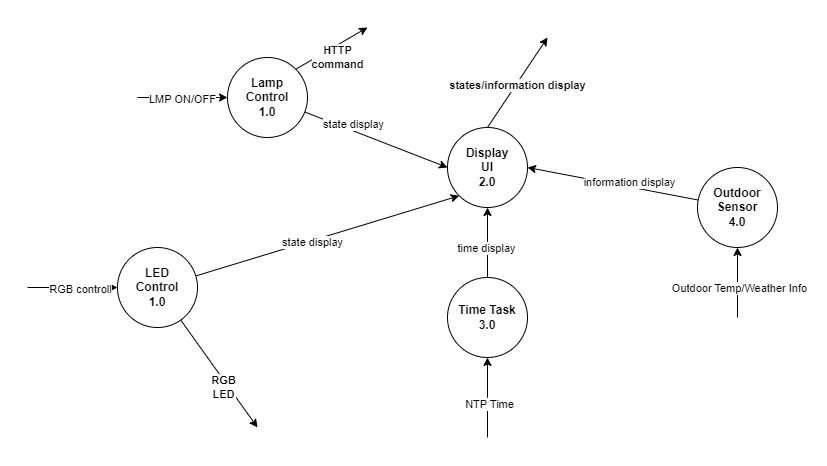

The diagram above was exported from draw.io. Its source (the exported page's mxGraphModel, read from the mxfile embedded in the PNG):
<mxGraphModel dx="2252" dy="895" grid="1" gridSize="10" guides="1" tooltips="1" connect="1" arrows="1" fold="1" page="1" pageScale="1" pageWidth="1169" pageHeight="827" math="0" shadow="0">
  <root>
    <mxCell id="0" />
    <mxCell id="1" parent="0" />
    <mxCell id="sfFXWrQ-bduU-E8VqF1L-12" style="rounded=0;orthogonalLoop=1;jettySize=auto;html=1;entryX=0;entryY=0.5;entryDx=0;entryDy=0;" parent="1" source="sfFXWrQ-bduU-E8VqF1L-1" target="sfFXWrQ-bduU-E8VqF1L-3" edge="1">
      <mxGeometry relative="1" as="geometry" />
    </mxCell>
    <mxCell id="F5BSBXzUNS2mU3-y7ZES-1" value="state display" style="edgeLabel;html=1;align=center;verticalAlign=middle;resizable=0;points=[];" parent="sfFXWrQ-bduU-E8VqF1L-12" vertex="1" connectable="0">
      <mxGeometry x="-0.3643" y="6" relative="1" as="geometry">
        <mxPoint as="offset" />
      </mxGeometry>
    </mxCell>
    <mxCell id="sfFXWrQ-bduU-E8VqF1L-13" style="rounded=0;orthogonalLoop=1;jettySize=auto;html=1;exitX=1;exitY=0;exitDx=0;exitDy=0;" parent="1" source="sfFXWrQ-bduU-E8VqF1L-1" edge="1">
      <mxGeometry relative="1" as="geometry">
        <mxPoint x="410" y="210" as="targetPoint" />
      </mxGeometry>
    </mxCell>
    <mxCell id="sfFXWrQ-bduU-E8VqF1L-14" value="HTTP&lt;br&gt;command" style="edgeLabel;html=1;align=center;verticalAlign=middle;resizable=0;points=[];fontStyle=1" parent="sfFXWrQ-bduU-E8VqF1L-13" vertex="1" connectable="0">
      <mxGeometry x="0.3517" relative="1" as="geometry">
        <mxPoint x="-7" y="16" as="offset" />
      </mxGeometry>
    </mxCell>
    <mxCell id="Fcec0cF9WZCz6-n2H-8m-1" style="edgeStyle=orthogonalEdgeStyle;rounded=0;orthogonalLoop=1;jettySize=auto;html=1;exitX=0;exitY=0.5;exitDx=0;exitDy=0;fontStyle=1;startArrow=classic;startFill=1;endArrow=none;" parent="1" source="sfFXWrQ-bduU-E8VqF1L-1" edge="1">
      <mxGeometry relative="1" as="geometry">
        <mxPoint x="180" y="280" as="targetPoint" />
      </mxGeometry>
    </mxCell>
    <mxCell id="Fcec0cF9WZCz6-n2H-8m-2" value="LMP ON/OFF" style="edgeLabel;html=1;align=center;verticalAlign=middle;resizable=0;points=[];" parent="Fcec0cF9WZCz6-n2H-8m-1" vertex="1" connectable="0">
      <mxGeometry x="0.0207" y="1" relative="1" as="geometry">
        <mxPoint as="offset" />
      </mxGeometry>
    </mxCell>
    <mxCell id="sfFXWrQ-bduU-E8VqF1L-1" value="Lamp&lt;br&gt;Control&lt;br&gt;&lt;div&gt;1.0&lt;/div&gt;" style="ellipse;whiteSpace=wrap;html=1;aspect=fixed;fontStyle=1" parent="1" vertex="1">
      <mxGeometry x="270" y="240" width="80" height="80" as="geometry" />
    </mxCell>
    <mxCell id="sfFXWrQ-bduU-E8VqF1L-9" style="rounded=0;orthogonalLoop=1;jettySize=auto;html=1;" parent="1" source="sfFXWrQ-bduU-E8VqF1L-2" edge="1">
      <mxGeometry relative="1" as="geometry">
        <mxPoint x="300" y="610" as="targetPoint" />
      </mxGeometry>
    </mxCell>
    <mxCell id="sfFXWrQ-bduU-E8VqF1L-10" value="&lt;b&gt;RGB&lt;br&gt;LED&lt;/b&gt;" style="edgeLabel;html=1;align=center;verticalAlign=middle;resizable=0;points=[];" parent="sfFXWrQ-bduU-E8VqF1L-9" vertex="1" connectable="0">
      <mxGeometry x="0.201" y="-4" relative="1" as="geometry">
        <mxPoint as="offset" />
      </mxGeometry>
    </mxCell>
    <mxCell id="sfFXWrQ-bduU-E8VqF1L-11" style="rounded=0;orthogonalLoop=1;jettySize=auto;html=1;entryX=0;entryY=1;entryDx=0;entryDy=0;" parent="1" source="sfFXWrQ-bduU-E8VqF1L-2" target="sfFXWrQ-bduU-E8VqF1L-3" edge="1">
      <mxGeometry relative="1" as="geometry" />
    </mxCell>
    <mxCell id="F5BSBXzUNS2mU3-y7ZES-2" value="state display" style="edgeLabel;html=1;align=center;verticalAlign=middle;resizable=0;points=[];" parent="sfFXWrQ-bduU-E8VqF1L-11" vertex="1" connectable="0">
      <mxGeometry x="-0.1188" y="-2" relative="1" as="geometry">
        <mxPoint y="-1" as="offset" />
      </mxGeometry>
    </mxCell>
    <mxCell id="lYI7FZiCPGAk_tbPt11t-1" style="edgeStyle=orthogonalEdgeStyle;rounded=0;orthogonalLoop=1;jettySize=auto;html=1;exitX=0;exitY=0.5;exitDx=0;exitDy=0;endArrow=none;startFill=1;startArrow=classic;" parent="1" source="sfFXWrQ-bduU-E8VqF1L-2" edge="1">
      <mxGeometry relative="1" as="geometry">
        <mxPoint x="70" y="470" as="targetPoint" />
      </mxGeometry>
    </mxCell>
    <mxCell id="lYI7FZiCPGAk_tbPt11t-2" value="Text" style="edgeLabel;html=1;align=center;verticalAlign=middle;resizable=0;points=[];" parent="lYI7FZiCPGAk_tbPt11t-1" vertex="1" connectable="0">
      <mxGeometry x="-0.0674" relative="1" as="geometry">
        <mxPoint as="offset" />
      </mxGeometry>
    </mxCell>
    <mxCell id="-wPL23DMtafTe7MmuQoo-1" value="RGB controll" style="edgeLabel;html=1;align=center;verticalAlign=middle;resizable=0;points=[];" parent="lYI7FZiCPGAk_tbPt11t-1" vertex="1" connectable="0">
      <mxGeometry x="-0.1558" y="1" relative="1" as="geometry">
        <mxPoint as="offset" />
      </mxGeometry>
    </mxCell>
    <mxCell id="sfFXWrQ-bduU-E8VqF1L-2" value="LED&lt;br&gt;Control&lt;br&gt;&lt;div&gt;1.0&lt;/div&gt;" style="ellipse;whiteSpace=wrap;html=1;aspect=fixed;fontStyle=1" parent="1" vertex="1">
      <mxGeometry x="160" y="430" width="80" height="80" as="geometry" />
    </mxCell>
    <mxCell id="msvHt0pzRdtXScyh6S1n-4" style="rounded=0;orthogonalLoop=1;jettySize=auto;html=1;exitX=0.5;exitY=0;exitDx=0;exitDy=0;" parent="1" source="sfFXWrQ-bduU-E8VqF1L-3" edge="1">
      <mxGeometry relative="1" as="geometry">
        <mxPoint x="590" y="220" as="targetPoint" />
      </mxGeometry>
    </mxCell>
    <mxCell id="msvHt0pzRdtXScyh6S1n-5" value="states/information display" style="edgeLabel;html=1;align=center;verticalAlign=middle;resizable=0;points=[];fontStyle=1" parent="msvHt0pzRdtXScyh6S1n-4" vertex="1" connectable="0">
      <mxGeometry x="-0.0421" y="-1" relative="1" as="geometry">
        <mxPoint as="offset" />
      </mxGeometry>
    </mxCell>
    <mxCell id="sfFXWrQ-bduU-E8VqF1L-3" value="Display&lt;br&gt;UI&lt;br&gt;2.0" style="ellipse;whiteSpace=wrap;html=1;aspect=fixed;fontStyle=1" parent="1" vertex="1">
      <mxGeometry x="490" y="310" width="80" height="80" as="geometry" />
    </mxCell>
    <mxCell id="msvHt0pzRdtXScyh6S1n-2" style="rounded=0;orthogonalLoop=1;jettySize=auto;html=1;entryX=1;entryY=0.5;entryDx=0;entryDy=0;" parent="1" source="sfFXWrQ-bduU-E8VqF1L-7" target="sfFXWrQ-bduU-E8VqF1L-3" edge="1">
      <mxGeometry relative="1" as="geometry" />
    </mxCell>
    <mxCell id="msvHt0pzRdtXScyh6S1n-3" value="information display" style="edgeLabel;html=1;align=center;verticalAlign=middle;resizable=0;points=[];" parent="msvHt0pzRdtXScyh6S1n-2" vertex="1" connectable="0">
      <mxGeometry x="-0.186" y="-5" relative="1" as="geometry">
        <mxPoint as="offset" />
      </mxGeometry>
    </mxCell>
    <mxCell id="msvHt0pzRdtXScyh6S1n-6" style="edgeStyle=orthogonalEdgeStyle;rounded=0;orthogonalLoop=1;jettySize=auto;html=1;startArrow=classic;startFill=1;endArrow=none;" parent="1" source="sfFXWrQ-bduU-E8VqF1L-7" edge="1">
      <mxGeometry relative="1" as="geometry">
        <mxPoint x="780" y="500" as="targetPoint" />
      </mxGeometry>
    </mxCell>
    <mxCell id="OvROjX_lOSMZnqdcwxMI-1" value="Outdoor Temp/Weather Info" style="edgeLabel;html=1;align=center;verticalAlign=middle;resizable=0;points=[];" parent="msvHt0pzRdtXScyh6S1n-6" vertex="1" connectable="0">
      <mxGeometry x="0.1654" y="1" relative="1" as="geometry">
        <mxPoint as="offset" />
      </mxGeometry>
    </mxCell>
    <mxCell id="sfFXWrQ-bduU-E8VqF1L-7" value="Outdoor Sensor&lt;div&gt;4.0&lt;/div&gt;" style="ellipse;whiteSpace=wrap;html=1;aspect=fixed;fontStyle=1" parent="1" vertex="1">
      <mxGeometry x="740" y="350" width="80" height="80" as="geometry" />
    </mxCell>
    <mxCell id="U1x5VsYciKt0BSXt67Ru-1" style="edgeStyle=orthogonalEdgeStyle;rounded=0;orthogonalLoop=1;jettySize=auto;html=1;startArrow=classic;startFill=1;endArrow=none;" edge="1" parent="1" source="U1x5VsYciKt0BSXt67Ru-3">
      <mxGeometry relative="1" as="geometry">
        <mxPoint x="530" y="620" as="targetPoint" />
      </mxGeometry>
    </mxCell>
    <mxCell id="U1x5VsYciKt0BSXt67Ru-2" value="NTP Time" style="edgeLabel;html=1;align=center;verticalAlign=middle;resizable=0;points=[];" vertex="1" connectable="0" parent="U1x5VsYciKt0BSXt67Ru-1">
      <mxGeometry x="0.1654" y="1" relative="1" as="geometry">
        <mxPoint as="offset" />
      </mxGeometry>
    </mxCell>
    <mxCell id="U1x5VsYciKt0BSXt67Ru-4" style="edgeStyle=orthogonalEdgeStyle;rounded=0;orthogonalLoop=1;jettySize=auto;html=1;entryX=0.5;entryY=1;entryDx=0;entryDy=0;" edge="1" parent="1" source="U1x5VsYciKt0BSXt67Ru-3" target="sfFXWrQ-bduU-E8VqF1L-3">
      <mxGeometry relative="1" as="geometry" />
    </mxCell>
    <mxCell id="U1x5VsYciKt0BSXt67Ru-5" value="time display" style="edgeLabel;html=1;align=center;verticalAlign=middle;resizable=0;points=[];" vertex="1" connectable="0" parent="U1x5VsYciKt0BSXt67Ru-4">
      <mxGeometry x="-0.1429" y="2" relative="1" as="geometry">
        <mxPoint as="offset" />
      </mxGeometry>
    </mxCell>
    <mxCell id="U1x5VsYciKt0BSXt67Ru-3" value="Time Task&lt;br&gt;3.0" style="ellipse;whiteSpace=wrap;html=1;aspect=fixed;fontStyle=1" vertex="1" parent="1">
      <mxGeometry x="490" y="460" width="80" height="80" as="geometry" />
    </mxCell>
  </root>
</mxGraphModel>